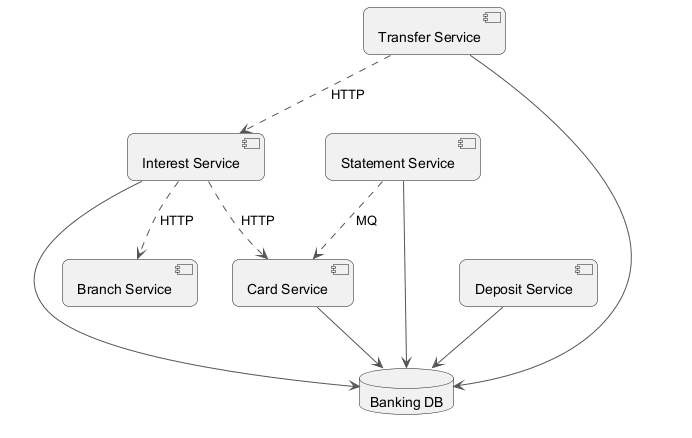

The diagram above was rendered by PlantUML. Its source (embedded in the PNG):
@startuml
skinparam backgroundColor #FFFFFF
skinparam roundCorner 15
skinparam ArrowColor #555555
component "Card Service" as C_CardService
component "Transfer Service" as C_TransferService
component "Interest Service" as C_InterestService
component "Statement Service" as C_StatementService
component "Branch Service" as C_BranchService
component "Deposit Service" as C_DepositService
database "Banking DB" as DB_banking
C_CardService --> DB_banking
C_TransferService --> DB_banking
C_InterestService --> DB_banking
C_StatementService --> DB_banking
C_DepositService --> DB_banking
C_InterestService ..> C_CardService : HTTP
C_InterestService ..> C_BranchService : HTTP
C_StatementService ..> C_CardService : MQ
C_TransferService ..> C_InterestService : HTTP
@enduml